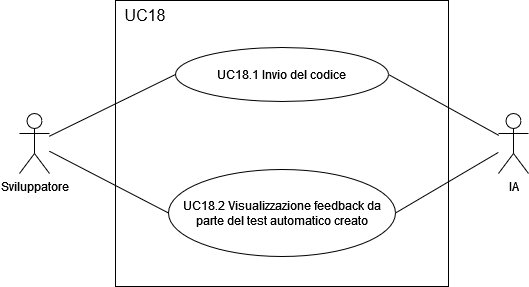

The diagram above was exported from draw.io. Its source (the exported page's mxGraphModel, read from the mxfile embedded in the PNG):
<mxGraphModel dx="1112" dy="1203" grid="0" gridSize="10" guides="1" tooltips="1" connect="1" arrows="1" fold="1" page="0" pageScale="1" pageWidth="827" pageHeight="1169" math="0" shadow="0">
  <root>
    <mxCell id="0" />
    <mxCell id="1" parent="0" />
    <mxCell id="m7t4jy80ryl4uG8mBu0N-1" value="" style="rounded=0;whiteSpace=wrap;html=1;" vertex="1" parent="1">
      <mxGeometry x="59" y="-14" width="333" height="286" as="geometry" />
    </mxCell>
    <mxCell id="m7t4jy80ryl4uG8mBu0N-2" value="UC18.1 Invio del codice" style="ellipse;whiteSpace=wrap;html=1;" vertex="1" parent="1">
      <mxGeometry x="119" y="33" width="213" height="54" as="geometry" />
    </mxCell>
    <mxCell id="m7t4jy80ryl4uG8mBu0N-3" value="UC18.2 Visualizzazione feedback da parte del test automatico creato" style="ellipse;whiteSpace=wrap;html=1;" vertex="1" parent="1">
      <mxGeometry x="112" y="155" width="227" height="87" as="geometry" />
    </mxCell>
    <mxCell id="m7t4jy80ryl4uG8mBu0N-4" value="Sviluppatore" style="shape=umlActor;verticalLabelPosition=bottom;verticalAlign=top;html=1;outlineConnect=0;" vertex="1" parent="1">
      <mxGeometry x="-37" y="99" width="30" height="60" as="geometry" />
    </mxCell>
    <mxCell id="m7t4jy80ryl4uG8mBu0N-5" value="IA" style="shape=umlActor;verticalLabelPosition=bottom;verticalAlign=top;html=1;outlineConnect=0;" vertex="1" parent="1">
      <mxGeometry x="442" y="99" width="30" height="60" as="geometry" />
    </mxCell>
    <mxCell id="m7t4jy80ryl4uG8mBu0N-6" value="" style="endArrow=none;html=1;rounded=0;fontSize=12;startSize=8;endSize=8;curved=1;entryX=0;entryY=0.5;entryDx=0;entryDy=0;" edge="1" parent="1" source="m7t4jy80ryl4uG8mBu0N-4" target="m7t4jy80ryl4uG8mBu0N-2">
      <mxGeometry width="50" height="50" relative="1" as="geometry">
        <mxPoint x="175" y="225" as="sourcePoint" />
        <mxPoint x="225" y="175" as="targetPoint" />
      </mxGeometry>
    </mxCell>
    <mxCell id="m7t4jy80ryl4uG8mBu0N-7" value="UC18" style="text;html=1;align=center;verticalAlign=middle;whiteSpace=wrap;rounded=0;fontSize=16;" vertex="1" parent="1">
      <mxGeometry x="59" y="-14" width="60" height="30" as="geometry" />
    </mxCell>
    <mxCell id="m7t4jy80ryl4uG8mBu0N-8" value="" style="endArrow=none;html=1;rounded=0;fontSize=12;startSize=8;endSize=8;curved=1;entryX=0;entryY=0.5;entryDx=0;entryDy=0;" edge="1" parent="1" source="m7t4jy80ryl4uG8mBu0N-4" target="m7t4jy80ryl4uG8mBu0N-3">
      <mxGeometry width="50" height="50" relative="1" as="geometry">
        <mxPoint x="175" y="225" as="sourcePoint" />
        <mxPoint x="225" y="175" as="targetPoint" />
      </mxGeometry>
    </mxCell>
    <mxCell id="m7t4jy80ryl4uG8mBu0N-9" value="" style="endArrow=none;html=1;rounded=0;fontSize=12;startSize=8;endSize=8;curved=1;entryX=1;entryY=0.5;entryDx=0;entryDy=0;" edge="1" parent="1" source="m7t4jy80ryl4uG8mBu0N-5" target="m7t4jy80ryl4uG8mBu0N-2">
      <mxGeometry width="50" height="50" relative="1" as="geometry">
        <mxPoint x="175" y="225" as="sourcePoint" />
        <mxPoint x="225" y="175" as="targetPoint" />
      </mxGeometry>
    </mxCell>
    <mxCell id="m7t4jy80ryl4uG8mBu0N-10" value="" style="endArrow=none;html=1;rounded=0;fontSize=12;startSize=8;endSize=8;curved=1;exitX=1;exitY=0.5;exitDx=0;exitDy=0;" edge="1" parent="1" source="m7t4jy80ryl4uG8mBu0N-3" target="m7t4jy80ryl4uG8mBu0N-5">
      <mxGeometry width="50" height="50" relative="1" as="geometry">
        <mxPoint x="175" y="225" as="sourcePoint" />
        <mxPoint x="225" y="175" as="targetPoint" />
      </mxGeometry>
    </mxCell>
  </root>
</mxGraphModel>